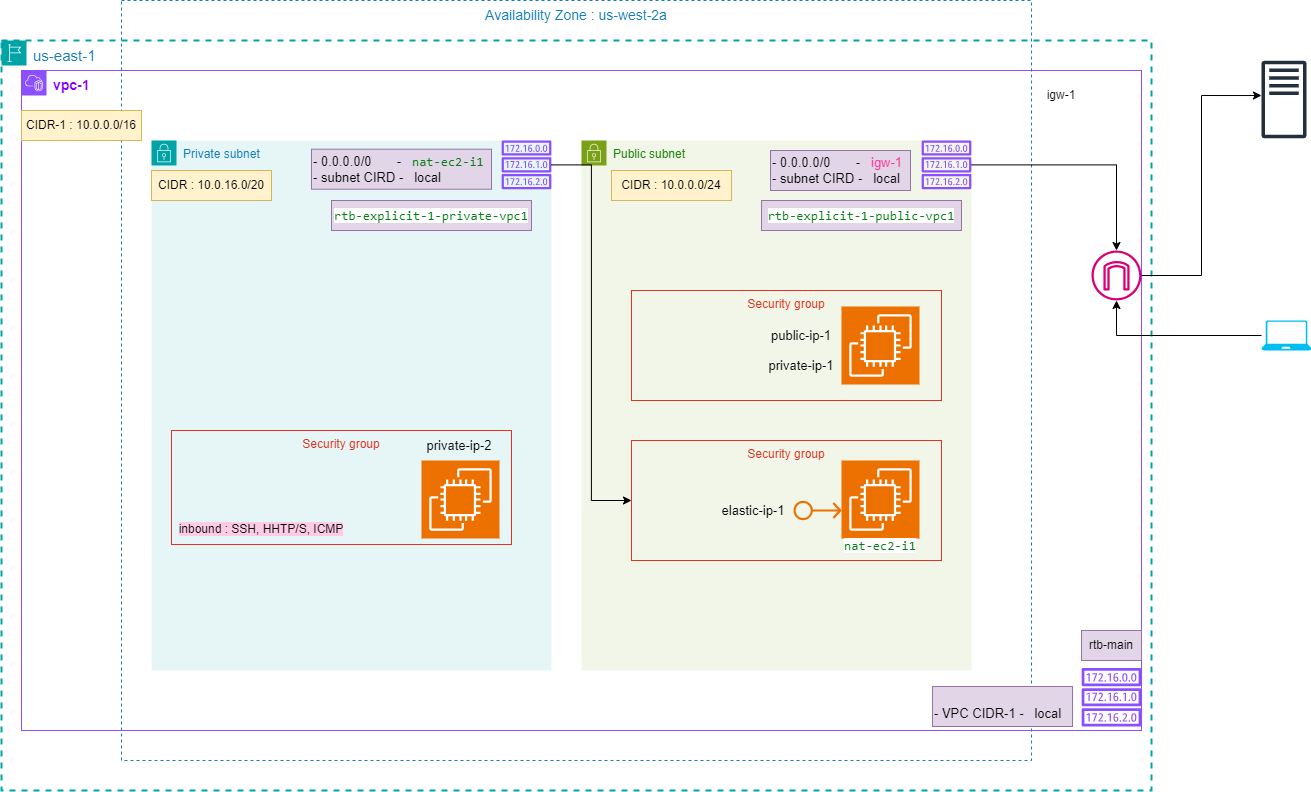

The diagram above was exported from draw.io. Its source (the exported page's mxGraphModel, read from the mxfile embedded in the PNG):
<mxGraphModel dx="2284" dy="1838" grid="1" gridSize="10" guides="1" tooltips="1" connect="1" arrows="1" fold="1" page="1" pageScale="1" pageWidth="850" pageHeight="1100" math="0" shadow="0">
  <root>
    <mxCell id="0" />
    <mxCell id="1" parent="0" />
    <mxCell id="3wQzCLE45Nl8WPakzI7t-23" value="&lt;font color=&quot;#7f00ff&quot; style=&quot;font-size: 14px;&quot;&gt;&lt;b&gt;vpc-1&lt;/b&gt;&lt;/font&gt;" style="points=[[0,0],[0.25,0],[0.5,0],[0.75,0],[1,0],[1,0.25],[1,0.5],[1,0.75],[1,1],[0.75,1],[0.5,1],[0.25,1],[0,1],[0,0.75],[0,0.5],[0,0.25]];outlineConnect=0;gradientColor=none;html=1;whiteSpace=wrap;fontSize=12;fontStyle=0;container=1;pointerEvents=0;collapsible=0;recursiveResize=0;shape=mxgraph.aws4.group;grIcon=mxgraph.aws4.group_vpc2;strokeColor=#8C4FFF;fillColor=none;verticalAlign=top;align=left;spacingLeft=30;fontColor=#AAB7B8;dashed=0;" parent="1" vertex="1">
      <mxGeometry x="-120" y="-100" width="1120" height="660" as="geometry" />
    </mxCell>
    <mxCell id="3wQzCLE45Nl8WPakzI7t-1" value="&lt;font style=&quot;font-size: 15px;&quot;&gt;us-east-1&amp;nbsp;&lt;/font&gt;" style="points=[[0,0],[0.25,0],[0.5,0],[0.75,0],[1,0],[1,0.25],[1,0.5],[1,0.75],[1,1],[0.75,1],[0.5,1],[0.25,1],[0,1],[0,0.75],[0,0.5],[0,0.25]];outlineConnect=0;gradientColor=none;html=1;whiteSpace=wrap;fontSize=12;fontStyle=0;container=1;pointerEvents=0;collapsible=0;recursiveResize=0;shape=mxgraph.aws4.group;grIcon=mxgraph.aws4.group_region;strokeColor=#00A4A6;fillColor=none;verticalAlign=top;align=left;spacingLeft=30;fontColor=#147EBA;dashed=1;strokeWidth=2;" parent="1" vertex="1">
      <mxGeometry x="-140" y="-130" width="1150" height="750" as="geometry" />
    </mxCell>
    <mxCell id="3wQzCLE45Nl8WPakzI7t-75" value="&lt;font style=&quot;font-size: 14px;&quot;&gt;Availability Zone : us-west-2a&lt;/font&gt;&lt;div style=&quot;font-size: 14px;&quot;&gt;&lt;br&gt;&lt;/div&gt;" style="fillColor=none;strokeColor=#147EBA;dashed=1;verticalAlign=top;fontStyle=0;fontColor=#147EBA;whiteSpace=wrap;html=1;" parent="3wQzCLE45Nl8WPakzI7t-1" vertex="1">
      <mxGeometry x="120" y="-40" width="910" height="760" as="geometry" />
    </mxCell>
    <mxCell id="3wQzCLE45Nl8WPakzI7t-5" value="Private subnet" style="points=[[0,0],[0.25,0],[0.5,0],[0.75,0],[1,0],[1,0.25],[1,0.5],[1,0.75],[1,1],[0.75,1],[0.5,1],[0.25,1],[0,1],[0,0.75],[0,0.5],[0,0.25]];outlineConnect=0;gradientColor=none;html=1;whiteSpace=wrap;fontSize=12;fontStyle=0;container=1;pointerEvents=0;collapsible=0;recursiveResize=0;shape=mxgraph.aws4.group;grIcon=mxgraph.aws4.group_security_group;grStroke=0;strokeColor=#00A4A6;fillColor=#E6F6F7;verticalAlign=top;align=left;spacingLeft=30;fontColor=#147EBA;dashed=0;" parent="3wQzCLE45Nl8WPakzI7t-1" vertex="1">
      <mxGeometry x="150" y="100" width="400" height="530" as="geometry" />
    </mxCell>
    <mxCell id="3wQzCLE45Nl8WPakzI7t-17" value="" style="sketch=0;outlineConnect=0;fontColor=#232F3E;gradientColor=none;fillColor=#8C4FFF;strokeColor=none;dashed=0;verticalLabelPosition=bottom;verticalAlign=top;align=center;html=1;fontSize=12;fontStyle=0;aspect=fixed;pointerEvents=1;shape=mxgraph.aws4.route_table;" parent="3wQzCLE45Nl8WPakzI7t-5" vertex="1">
      <mxGeometry x="350" width="50" height="48.72" as="geometry" />
    </mxCell>
    <mxCell id="3wQzCLE45Nl8WPakzI7t-68" value="CIDR : 10.0.16.0/20" style="text;html=1;align=center;verticalAlign=middle;whiteSpace=wrap;rounded=0;fillColor=#fff2cc;strokeColor=#d6b656;" parent="3wQzCLE45Nl8WPakzI7t-5" vertex="1">
      <mxGeometry y="30" width="120" height="30" as="geometry" />
    </mxCell>
    <mxCell id="3wQzCLE45Nl8WPakzI7t-70" value="&lt;font style=&quot;font-size: 13px;&quot;&gt;- 0.0.0.0/0&amp;nbsp; &amp;nbsp; &amp;nbsp; &amp;nbsp;-&amp;nbsp; &amp;nbsp;&lt;/font&gt;&lt;span style=&quot;color: rgb(6, 125, 23); font-family: &amp;quot;JetBrains Mono&amp;quot;, monospace; font-size: 9.8pt; text-align: center; background-color: initial;&quot;&gt;nat-ec2-i1&lt;/span&gt;&lt;div style=&quot;font-size: 13px;&quot;&gt;&lt;font style=&quot;font-size: 13px;&quot;&gt;- subnet CIRD -&amp;nbsp; &amp;nbsp;local&lt;/font&gt;&lt;/div&gt;" style="text;html=1;align=left;verticalAlign=middle;whiteSpace=wrap;rounded=0;fillColor=#e1d5e7;strokeColor=#9673a6;" parent="3wQzCLE45Nl8WPakzI7t-5" vertex="1">
      <mxGeometry x="160" y="8.72" width="180" height="40" as="geometry" />
    </mxCell>
    <mxCell id="3wQzCLE45Nl8WPakzI7t-6" value="Public subnet" style="points=[[0,0],[0.25,0],[0.5,0],[0.75,0],[1,0],[1,0.25],[1,0.5],[1,0.75],[1,1],[0.75,1],[0.5,1],[0.25,1],[0,1],[0,0.75],[0,0.5],[0,0.25]];outlineConnect=0;gradientColor=none;html=1;whiteSpace=wrap;fontSize=12;fontStyle=0;container=1;pointerEvents=0;collapsible=0;recursiveResize=0;shape=mxgraph.aws4.group;grIcon=mxgraph.aws4.group_security_group;grStroke=0;strokeColor=#7AA116;fillColor=#F2F6E8;verticalAlign=top;align=left;spacingLeft=30;fontColor=#248814;dashed=0;" parent="3wQzCLE45Nl8WPakzI7t-1" vertex="1">
      <mxGeometry x="580" y="100" width="390" height="530" as="geometry" />
    </mxCell>
    <mxCell id="3wQzCLE45Nl8WPakzI7t-14" value="Security group" style="fillColor=none;strokeColor=#DD3522;verticalAlign=top;fontStyle=0;fontColor=#DD3522;whiteSpace=wrap;html=1;" parent="3wQzCLE45Nl8WPakzI7t-6" vertex="1">
      <mxGeometry x="50" y="300" width="310" height="120" as="geometry" />
    </mxCell>
    <mxCell id="3wQzCLE45Nl8WPakzI7t-20" value="" style="sketch=0;points=[[0,0,0],[0.25,0,0],[0.5,0,0],[0.75,0,0],[1,0,0],[0,1,0],[0.25,1,0],[0.5,1,0],[0.75,1,0],[1,1,0],[0,0.25,0],[0,0.5,0],[0,0.75,0],[1,0.25,0],[1,0.5,0],[1,0.75,0]];outlineConnect=0;fontColor=#232F3E;fillColor=#ED7100;strokeColor=#ffffff;dashed=0;verticalLabelPosition=bottom;verticalAlign=top;align=center;html=1;fontSize=12;fontStyle=0;aspect=fixed;shape=mxgraph.aws4.resourceIcon;resIcon=mxgraph.aws4.ec2;" parent="3wQzCLE45Nl8WPakzI7t-6" vertex="1">
      <mxGeometry x="260" y="320" width="78" height="78" as="geometry" />
    </mxCell>
    <mxCell id="3wQzCLE45Nl8WPakzI7t-21" value="" style="sketch=0;outlineConnect=0;fontColor=#232F3E;gradientColor=none;fillColor=#ED7100;strokeColor=none;dashed=0;verticalLabelPosition=bottom;verticalAlign=top;align=center;html=1;fontSize=12;fontStyle=0;aspect=fixed;pointerEvents=1;shape=mxgraph.aws4.elastic_ip_address;" parent="3wQzCLE45Nl8WPakzI7t-6" vertex="1">
      <mxGeometry x="212" y="360" width="48" height="20" as="geometry" />
    </mxCell>
    <mxCell id="3wQzCLE45Nl8WPakzI7t-13" value="Security group" style="fillColor=none;strokeColor=#DD3522;verticalAlign=top;fontStyle=0;fontColor=#DD3522;whiteSpace=wrap;html=1;" parent="3wQzCLE45Nl8WPakzI7t-6" vertex="1">
      <mxGeometry x="50" y="150" width="310" height="110" as="geometry" />
    </mxCell>
    <mxCell id="3wQzCLE45Nl8WPakzI7t-19" value="" style="sketch=0;points=[[0,0,0],[0.25,0,0],[0.5,0,0],[0.75,0,0],[1,0,0],[0,1,0],[0.25,1,0],[0.5,1,0],[0.75,1,0],[1,1,0],[0,0.25,0],[0,0.5,0],[0,0.75,0],[1,0.25,0],[1,0.5,0],[1,0.75,0]];outlineConnect=0;fontColor=#232F3E;fillColor=#ED7100;strokeColor=#ffffff;dashed=0;verticalLabelPosition=bottom;verticalAlign=top;align=center;html=1;fontSize=12;fontStyle=0;aspect=fixed;shape=mxgraph.aws4.resourceIcon;resIcon=mxgraph.aws4.ec2;" parent="3wQzCLE45Nl8WPakzI7t-6" vertex="1">
      <mxGeometry x="260" y="166" width="78" height="78" as="geometry" />
    </mxCell>
    <mxCell id="3wQzCLE45Nl8WPakzI7t-28" value="&lt;div style=&quot;background-color:#ffffff;color:#080808&quot;&gt;&lt;pre style=&quot;font-family:'JetBrains Mono',monospace;font-size:9.8pt;&quot;&gt;&lt;span style=&quot;color:#067d17;&quot;&gt;nat-ec2-i1&lt;/span&gt;&lt;/pre&gt;&lt;/div&gt;" style="text;html=1;align=center;verticalAlign=middle;whiteSpace=wrap;rounded=0;" parent="3wQzCLE45Nl8WPakzI7t-6" vertex="1">
      <mxGeometry x="269" y="390" width="60" height="30" as="geometry" />
    </mxCell>
    <mxCell id="3wQzCLE45Nl8WPakzI7t-29" value="&lt;font style=&quot;font-size: 13px;&quot;&gt;elastic-ip-1&lt;/font&gt;" style="text;html=1;align=center;verticalAlign=middle;whiteSpace=wrap;rounded=0;" parent="3wQzCLE45Nl8WPakzI7t-6" vertex="1">
      <mxGeometry x="132" y="355" width="80" height="30" as="geometry" />
    </mxCell>
    <mxCell id="3wQzCLE45Nl8WPakzI7t-31" value="&lt;font style=&quot;font-size: 13px;&quot;&gt;public-ip-1&lt;/font&gt;" style="text;html=1;align=center;verticalAlign=middle;whiteSpace=wrap;rounded=0;" parent="3wQzCLE45Nl8WPakzI7t-6" vertex="1">
      <mxGeometry x="180" y="180" width="80" height="30" as="geometry" />
    </mxCell>
    <mxCell id="3wQzCLE45Nl8WPakzI7t-32" value="&lt;font style=&quot;font-size: 13px;&quot;&gt;private-ip-1&lt;/font&gt;" style="text;html=1;align=center;verticalAlign=middle;whiteSpace=wrap;rounded=0;" parent="3wQzCLE45Nl8WPakzI7t-6" vertex="1">
      <mxGeometry x="180" y="210" width="80" height="30" as="geometry" />
    </mxCell>
    <mxCell id="3wQzCLE45Nl8WPakzI7t-69" value="CIDR : 10.0.0.0/24" style="text;html=1;align=center;verticalAlign=middle;whiteSpace=wrap;rounded=0;fillColor=#fff2cc;strokeColor=#d6b656;" parent="3wQzCLE45Nl8WPakzI7t-6" vertex="1">
      <mxGeometry x="30" y="30" width="120" height="30" as="geometry" />
    </mxCell>
    <mxCell id="3wQzCLE45Nl8WPakzI7t-39" value="&lt;font style=&quot;font-size: 13px;&quot;&gt;- 0.0.0.0/0&amp;nbsp; &amp;nbsp; &amp;nbsp; &amp;nbsp;-&amp;nbsp; &amp;nbsp;&lt;font color=&quot;#ff3399&quot;&gt;igw-1&lt;/font&gt;&lt;/font&gt;&lt;div style=&quot;font-size: 13px;&quot;&gt;&lt;font style=&quot;font-size: 13px;&quot;&gt;- subnet CIRD -&amp;nbsp; &amp;nbsp;local&lt;/font&gt;&lt;/div&gt;" style="text;html=1;align=left;verticalAlign=middle;whiteSpace=wrap;rounded=0;fillColor=#e1d5e7;strokeColor=#9673a6;" parent="3wQzCLE45Nl8WPakzI7t-6" vertex="1">
      <mxGeometry x="189" y="10" width="140" height="40" as="geometry" />
    </mxCell>
    <mxCell id="3wQzCLE45Nl8WPakzI7t-37" value="&lt;div style=&quot;background-color:#ffffff;color:#080808&quot;&gt;&lt;pre style=&quot;font-family:'JetBrains Mono',monospace;font-size:9.8pt;&quot;&gt;&lt;span style=&quot;color:#067d17;&quot;&gt;rtb-explicit-1-public-vpc1&lt;/span&gt;&lt;/pre&gt;&lt;/div&gt;" style="text;html=1;align=center;verticalAlign=middle;whiteSpace=wrap;rounded=0;fillColor=#e1d5e7;strokeColor=#9673a6;" parent="3wQzCLE45Nl8WPakzI7t-6" vertex="1">
      <mxGeometry x="180" y="60" width="200" height="30" as="geometry" />
    </mxCell>
    <mxCell id="3wQzCLE45Nl8WPakzI7t-24" style="edgeStyle=orthogonalEdgeStyle;rounded=0;orthogonalLoop=1;jettySize=auto;html=1;" parent="3wQzCLE45Nl8WPakzI7t-1" source="3wQzCLE45Nl8WPakzI7t-16" target="3wQzCLE45Nl8WPakzI7t-22" edge="1">
      <mxGeometry relative="1" as="geometry" />
    </mxCell>
    <mxCell id="3wQzCLE45Nl8WPakzI7t-16" value="" style="sketch=0;outlineConnect=0;fontColor=#232F3E;gradientColor=none;fillColor=#8C4FFF;strokeColor=none;dashed=0;verticalLabelPosition=bottom;verticalAlign=top;align=center;html=1;fontSize=12;fontStyle=0;aspect=fixed;pointerEvents=1;shape=mxgraph.aws4.route_table;" parent="3wQzCLE45Nl8WPakzI7t-1" vertex="1">
      <mxGeometry x="920" y="100" width="50" height="48.72" as="geometry" />
    </mxCell>
    <mxCell id="3wQzCLE45Nl8WPakzI7t-10" value="Security group" style="fillColor=none;strokeColor=#DD3522;verticalAlign=top;fontStyle=0;fontColor=#DD3522;whiteSpace=wrap;html=1;" parent="3wQzCLE45Nl8WPakzI7t-1" vertex="1">
      <mxGeometry x="170" y="390" width="340" height="114" as="geometry" />
    </mxCell>
    <mxCell id="3wQzCLE45Nl8WPakzI7t-18" value="" style="sketch=0;points=[[0,0,0],[0.25,0,0],[0.5,0,0],[0.75,0,0],[1,0,0],[0,1,0],[0.25,1,0],[0.5,1,0],[0.75,1,0],[1,1,0],[0,0.25,0],[0,0.5,0],[0,0.75,0],[1,0.25,0],[1,0.5,0],[1,0.75,0]];outlineConnect=0;fontColor=#232F3E;fillColor=#ED7100;strokeColor=#ffffff;dashed=0;verticalLabelPosition=bottom;verticalAlign=top;align=center;html=1;fontSize=12;fontStyle=0;aspect=fixed;shape=mxgraph.aws4.resourceIcon;resIcon=mxgraph.aws4.ec2;" parent="3wQzCLE45Nl8WPakzI7t-1" vertex="1">
      <mxGeometry x="420" y="420" width="78" height="78" as="geometry" />
    </mxCell>
    <mxCell id="3wQzCLE45Nl8WPakzI7t-22" value="" style="sketch=0;outlineConnect=0;fillColor=#d80073;strokeColor=#A50040;dashed=0;verticalLabelPosition=bottom;verticalAlign=top;align=center;html=1;fontSize=12;fontStyle=0;aspect=fixed;pointerEvents=1;shape=mxgraph.aws4.internet_gateway;fontColor=#ffffff;" parent="3wQzCLE45Nl8WPakzI7t-1" vertex="1">
      <mxGeometry x="1090" y="210" width="50" height="50" as="geometry" />
    </mxCell>
    <mxCell id="3wQzCLE45Nl8WPakzI7t-27" style="edgeStyle=orthogonalEdgeStyle;rounded=0;orthogonalLoop=1;jettySize=auto;html=1;entryX=0;entryY=0.5;entryDx=0;entryDy=0;" parent="3wQzCLE45Nl8WPakzI7t-1" source="3wQzCLE45Nl8WPakzI7t-17" target="3wQzCLE45Nl8WPakzI7t-14" edge="1">
      <mxGeometry relative="1" as="geometry" />
    </mxCell>
    <mxCell id="3wQzCLE45Nl8WPakzI7t-33" value="&lt;font style=&quot;font-size: 13px;&quot;&gt;private-ip-2&lt;/font&gt;" style="text;html=1;align=center;verticalAlign=middle;whiteSpace=wrap;rounded=0;" parent="3wQzCLE45Nl8WPakzI7t-1" vertex="1">
      <mxGeometry x="418" y="390" width="80" height="30" as="geometry" />
    </mxCell>
    <mxCell id="3wQzCLE45Nl8WPakzI7t-34" value="" style="sketch=0;outlineConnect=0;fontColor=#232F3E;gradientColor=none;fillColor=#8C4FFF;strokeColor=none;dashed=0;verticalLabelPosition=bottom;verticalAlign=top;align=center;html=1;fontSize=12;fontStyle=0;aspect=fixed;pointerEvents=1;shape=mxgraph.aws4.route_table;" parent="3wQzCLE45Nl8WPakzI7t-1" vertex="1">
      <mxGeometry x="1080" y="627.54" width="60" height="58.46" as="geometry" />
    </mxCell>
    <mxCell id="3wQzCLE45Nl8WPakzI7t-35" value="rtb-main" style="text;html=1;align=center;verticalAlign=middle;whiteSpace=wrap;rounded=0;fillColor=#e1d5e7;strokeColor=#9673a6;" parent="3wQzCLE45Nl8WPakzI7t-1" vertex="1">
      <mxGeometry x="1080" y="590" width="60" height="30" as="geometry" />
    </mxCell>
    <mxCell id="3wQzCLE45Nl8WPakzI7t-38" value="igw-1" style="text;html=1;align=center;verticalAlign=middle;whiteSpace=wrap;rounded=0;" parent="3wQzCLE45Nl8WPakzI7t-1" vertex="1">
      <mxGeometry x="1030" y="40" width="60" height="30" as="geometry" />
    </mxCell>
    <mxCell id="3wQzCLE45Nl8WPakzI7t-30" value="&lt;span style=&quot;background-color: rgb(255, 204, 230);&quot;&gt;inbound : SSH, HHTP/S, ICMP&lt;/span&gt;" style="text;html=1;align=center;verticalAlign=middle;whiteSpace=wrap;rounded=0;" parent="3wQzCLE45Nl8WPakzI7t-1" vertex="1">
      <mxGeometry x="170" y="474" width="180" height="30" as="geometry" />
    </mxCell>
    <mxCell id="3wQzCLE45Nl8WPakzI7t-40" value="CIDR-1 : 10.0.0.0/16" style="text;html=1;align=center;verticalAlign=middle;whiteSpace=wrap;rounded=0;fillColor=#fff2cc;strokeColor=#d6b656;" parent="3wQzCLE45Nl8WPakzI7t-1" vertex="1">
      <mxGeometry x="20" y="70" width="120" height="30" as="geometry" />
    </mxCell>
    <mxCell id="3wQzCLE45Nl8WPakzI7t-36" value="&lt;div style=&quot;background-color:#ffffff;color:#080808&quot;&gt;&lt;pre style=&quot;font-family:'JetBrains Mono',monospace;font-size:9.8pt;&quot;&gt;&lt;span style=&quot;color:#067d17;&quot;&gt;rtb-explicit-1-private-vpc1&lt;/span&gt;&lt;/pre&gt;&lt;/div&gt;" style="text;html=1;align=center;verticalAlign=middle;whiteSpace=wrap;rounded=0;fillColor=#e1d5e7;strokeColor=#9673a6;" parent="3wQzCLE45Nl8WPakzI7t-1" vertex="1">
      <mxGeometry x="330" y="160" width="200" height="30" as="geometry" />
    </mxCell>
    <mxCell id="3wQzCLE45Nl8WPakzI7t-71" value="&lt;br&gt;&lt;div style=&quot;font-size: 13px;&quot;&gt;&lt;font style=&quot;font-size: 13px;&quot;&gt;- VPC CIDR-1 -&amp;nbsp; &amp;nbsp;local&lt;/font&gt;&lt;/div&gt;" style="text;html=1;align=left;verticalAlign=middle;whiteSpace=wrap;rounded=0;fillColor=#e1d5e7;strokeColor=#9673a6;" parent="3wQzCLE45Nl8WPakzI7t-1" vertex="1">
      <mxGeometry x="931" y="646" width="140" height="40" as="geometry" />
    </mxCell>
    <mxCell id="3wQzCLE45Nl8WPakzI7t-25" value="" style="sketch=0;outlineConnect=0;fontColor=#232F3E;gradientColor=none;fillColor=#232F3D;strokeColor=none;dashed=0;verticalLabelPosition=bottom;verticalAlign=top;align=center;html=1;fontSize=12;fontStyle=0;aspect=fixed;pointerEvents=1;shape=mxgraph.aws4.traditional_server;" parent="1" vertex="1">
      <mxGeometry x="1120" y="-110" width="45" height="78" as="geometry" />
    </mxCell>
    <mxCell id="3wQzCLE45Nl8WPakzI7t-26" style="edgeStyle=orthogonalEdgeStyle;rounded=0;orthogonalLoop=1;jettySize=auto;html=1;entryX=0;entryY=0.449;entryDx=0;entryDy=0;entryPerimeter=0;" parent="1" source="3wQzCLE45Nl8WPakzI7t-22" target="3wQzCLE45Nl8WPakzI7t-25" edge="1">
      <mxGeometry relative="1" as="geometry" />
    </mxCell>
    <mxCell id="3wQzCLE45Nl8WPakzI7t-73" style="edgeStyle=orthogonalEdgeStyle;rounded=0;orthogonalLoop=1;jettySize=auto;html=1;" parent="1" source="3wQzCLE45Nl8WPakzI7t-72" target="3wQzCLE45Nl8WPakzI7t-22" edge="1">
      <mxGeometry relative="1" as="geometry" />
    </mxCell>
    <mxCell id="3wQzCLE45Nl8WPakzI7t-72" value="" style="verticalLabelPosition=bottom;html=1;verticalAlign=top;align=center;strokeColor=none;fillColor=#00BEF2;shape=mxgraph.azure.laptop;pointerEvents=1;" parent="1" vertex="1">
      <mxGeometry x="1120" y="150" width="50" height="30" as="geometry" />
    </mxCell>
  </root>
</mxGraphModel>